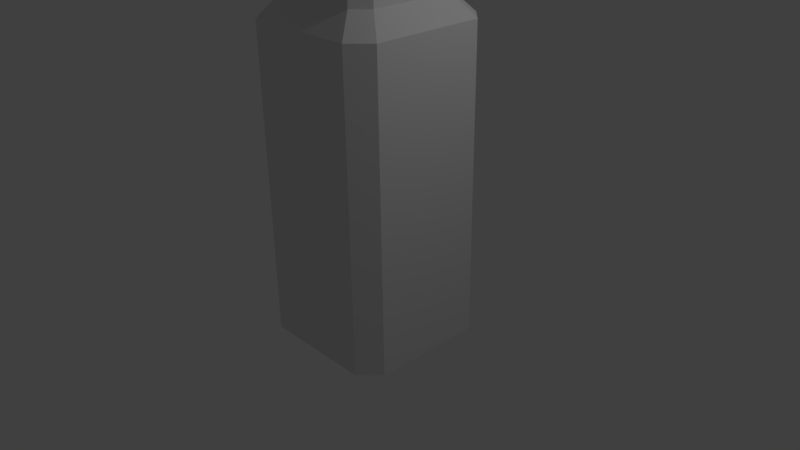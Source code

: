 # Source: torch.blend  (saved by Blender 2.77.0; exported with 4.5.12 LTS)
import bpy
from mathutils import Matrix  # noqa: F401  (used for matrix-valued properties, if any)

bpy.ops.wm.read_factory_settings(use_empty=True)
scene = bpy.context.scene
scene.name = 'Scene'

# ---- collections
col_collection_1 = bpy.data.collections.new('Collection 1'); scene.collection.children.link(col_collection_1)

# ---- materials (node trees are filled in below, after node groups)
mat_material = bpy.data.materials.new('Material')
mat_material.alpha_threshold = 0.0
mat_material.use_transparent_shadow = False
mat_material.roughness = 0.5
mat_material.line_color = (0.0, 0.0, 0.0, 1.0)

# ---- material node trees

# ---- world
world_world = bpy.data.worlds.new('World'); scene.world = world_world
world_world.color = (0.05088, 0.05088, 0.05088)
world_world.use_sun_shadow = False
world_world.sun_shadow_jitter_overblur = 0.0
world_world.cycles.sampling_method = 'MANUAL'

# ---- cameras
cam_camera = bpy.data.cameras.new('Camera')
cam_camera.clip_end = 100.0
cam_camera.lens = 35.0
cam_camera.sensor_width = 32.0
cam_camera.sensor_height = 18.0
cam_camera.ortho_scale = 7.314
cam_camera.dof.focus_distance = 0.0
cam_camera.dof.aperture_fstop = 128.0

# ---- lights
light_lamp = bpy.data.lights.new('Lamp', 'POINT')
light_lamp.transmission_factor = 0.0
light_lamp.cutoff_distance = 30.0
light_lamp.energy = 100.0
light_lamp.shadow_buffer_clip_start = 1.001
light_lamp.shadow_soft_size = 0.1
light_lamp.shadow_maximum_resolution = 0.006
light_lamp.use_absolute_resolution = True

# ---- meshes
me_cube = bpy.data.meshes.new('Cube')
me_cube.from_pydata([(0.5673, -0.7561, 3.341), (0.7561, -0.5673, 3.341), (1.0, -0.7504, -1.0), (0.7504, -1.0, -1.0), (0.7504, -1.0, 3.065), (1.0, -0.7504, 3.065), (0.7561, -0.5673, 10.52), (0.5673, -0.7561, 10.52), (0.8836, -0.663, 10.52), (0.663, -0.8836, 10.52), (0.7895, -0.4302, 11.48), (0.4302, -0.7895, 11.48), (1.016, -0.8885, 11.08), (0.8885, -1.016, 11.08), (1.016, -0.8885, 11.5), (0.8885, -1.016, 11.5), (0.9969, -0.8515, 12.77), (0.8515, -0.9969, 12.77), (1.132, -0.9526, 12.75), (0.9526, -1.132, 12.75), (0.6013, -0.4512, 8.793), (0.4512, -0.6013, 8.793), (0.4127, -0.55, 6.92), (0.55, -0.4127, 6.92), (0.0, -0.7561, 3.341), (0.0, -1.0, -1.0), (0.0, -1.0, 3.065), (5.96e-08, -0.7561, 10.52), (0.0, -0.8836, 10.52), (0.0, -0.8836, 11.4), (-2.98e-08, -0.6013, 8.793), (0.0, -0.55, 6.92), (0.7561, 0.0, 3.341), (1.0, 0.0, -1.0), (0.7561, 0.0, 10.52), (0.55, 0.0, 6.92), (0.8836, 0.0, 11.4), (0.6013, 0.0, 8.793), (1.0, 0.0, 3.065), (0.8836, 0.0, 10.52), (0.0, 0.0, 11.4), (0.0, 0.0, -1.0), (1.011, -0.9531, 13.1), (0.9531, -1.011, 13.1), (1.065, -0.9934, 13.09), (0.9934, -1.065, 13.09)], [], [(33, 38, 5, 2), (26, 4, 0, 24), (27, 7, 9, 28), (21, 20, 6, 7), (11, 15, 19, 17), (24, 0, 22, 31), (14, 10, 16, 18), (0, 1, 23, 22), (4, 5, 1, 0), (11, 9, 13, 15), (31, 22, 21, 30), (9, 8, 12, 13), (30, 21, 7, 27), (7, 6, 8, 9), (8, 10, 14, 12), (28, 9, 11, 29), (15, 14, 18, 19), (18, 16, 42, 44), (13, 12, 14, 15), (40, 29, 11, 10, 36), (5, 38, 32, 1), (1, 32, 35, 23), (10, 11, 17, 16), (26, 25, 3, 4), (20, 37, 34, 6), (25, 41, 33, 2, 3), (23, 35, 37, 20), (22, 23, 20, 21), (2, 5, 4, 3), (8, 39, 36, 10), (6, 34, 39, 8), (42, 43, 45, 44), (19, 18, 44, 45), (17, 19, 45, 43), (16, 17, 43, 42)])
_uv = me_cube.uv_layers.new(name='UVMap')
_uv.uv.foreach_set('vector', [0.224, 0.0007193, 0.2169, 0.3533, 0.04842, 0.3528, 0.05548, 0.0002029, 0.9473, 0.08938, 0.9061, 0.02625, 0.9689, 0.03631, 1.0, 0.08404, 0.9651, 0.238, 0.8742, 0.2728, 0.8384, 0.2709, 0.9447, 0.2302, 0.08874, 0.8495, 0.1178, 0.8496, 0.08403, 0.9996, 0.04742, 0.9995, 0.7861, 0.0867, 0.8993, 0.09136, 0.9061, 0.2002, 0.8692, 0.2008, 0.2522, 0.0, 0.3547, 0.001939, 0.2986, 0.3121, 0.224, 0.3106, 0.5561, 0.1391, 0.4467, 0.1432, 0.526, 0.02939, 0.553, 0.02997, 0.0599, 0.3766, 0.09651, 0.3767, 0.1313, 0.6872, 0.1047, 0.6871, 0.9061, 0.02625, 0.9473, 0.0, 1.0, 0.01647, 0.9689, 0.03631, 0.7861, 0.0867, 0.8567, 0.005591, 0.9061, 0.05562, 0.8993, 0.09136, 0.224, 0.3106, 0.2986, 0.3121, 0.3126, 0.474, 0.231, 0.4725, 0.5605, 0.2237, 0.5178, 0.2248, 0.563, 0.175, 0.5876, 0.1743, 0.231, 0.4725, 0.3126, 0.474, 0.3547, 0.6235, 0.2522, 0.6215, 0.8742, 0.2728, 0.8742, 0.296, 0.8384, 0.2979, 0.8384, 0.2709, 0.5178, 0.2248, 0.4467, 0.1432, 0.5561, 0.1391, 0.563, 0.175, 0.7376, 0.0, 0.8567, 0.005591, 0.7861, 0.0867, 0.7232, 0.07537, 0.5807, 0.1385, 0.5561, 0.1391, 0.553, 0.02997, 0.5876, 0.02904, 0.553, 0.02997, 0.526, 0.02939, 0.5436, 0.0001425, 0.5544, 0.0003734, 0.5876, 0.1743, 0.563, 0.175, 0.5561, 0.1391, 0.5807, 0.1385, 0.555, 0.3924, 0.3547, 0.3924, 0.3758, 0.355, 0.4572, 0.3238, 0.555, 0.3158, 0.04842, 0.3528, 0.2169, 0.3533, 0.2239, 0.3771, 0.09651, 0.3767, 0.09651, 0.3767, 0.2239, 0.3771, 0.224, 0.6875, 0.1313, 0.6872, 0.8384, 0.3774, 0.7232, 0.3774, 0.7575, 0.2597, 0.8041, 0.2597, 0.7232, 0.002565, 0.7232, 0.3544, 0.5876, 0.3518, 0.5876, 0.0, 0.1178, 0.8496, 0.2192, 0.8499, 0.2114, 1.0, 0.08403, 0.9996, 0.5814, 0.3158, 0.3547, 0.3158, 0.3547, 0.229, 0.5248, 0.229, 0.5814, 0.2507, 0.1313, 0.6872, 0.224, 0.6875, 0.2192, 0.8499, 0.1178, 0.8496, 0.1047, 0.6871, 0.1313, 0.6872, 0.1178, 0.8496, 0.08874, 0.8495, 0.05548, 0.0002029, 0.04842, 0.3528, 0.0, 0.3526, 0.007065, 0.0, 0.5178, 0.2248, 0.3693, 0.229, 0.3547, 0.1535, 0.4467, 0.1432, 0.8742, 0.296, 0.9651, 0.3308, 0.9447, 0.3386, 0.8384, 0.2979, 0.57, 0.3166, 0.57, 0.3237, 0.555, 0.3245, 0.555, 0.3158, 0.5876, 0.02904, 0.553, 0.02997, 0.5544, 0.0003734, 0.5682, 0.0, 0.8692, 0.2008, 0.9061, 0.2002, 0.8987, 0.23, 0.884, 0.2302, 0.8041, 0.2597, 0.7575, 0.2597, 0.7715, 0.2302, 0.7901, 0.2302])
me_cube.materials.append(mat_material)
me_cube.use_remesh_preserve_volume = False
me_cube.use_remesh_preserve_attributes = False
me_cube.use_mirror_vertex_groups = False
me_cube.update()

# ---- objects
ob_cube = bpy.data.objects.new('Cube', me_cube)
ob_lamp = bpy.data.objects.new('Lamp', light_lamp)
ob_camera = bpy.data.objects.new('Camera', cam_camera)

# ---- transforms, parenting, visibility, modifiers, constraints
ob_cube.location = (0.0, 0.0, 0.0)
ob_cube.lock_rotations_4d = False
ob_cube.empty_display_type = 'ARROWS'
ob_cube.lineart.crease_threshold = 0.0
_m = ob_cube.modifiers.new('Mirror', 'MIRROR')
_m.use_axis = (True, True, False)
ob_lamp.location = (4.076, 1.005, 5.904)
ob_lamp.rotation_euler = (0.6503, 0.05522, 1.866)
ob_lamp.lock_rotations_4d = False
ob_lamp.empty_display_type = 'ARROWS'
ob_lamp.color = (0.0, 0.0, 0.0, 0.0)
ob_lamp.lineart.crease_threshold = 0.0
ob_camera.location = (7.481, -6.508, 5.344)
ob_camera.rotation_euler = (1.109, 0.01082, 0.8149)
ob_camera.lock_rotations_4d = False
ob_camera.empty_display_type = 'ARROWS'
ob_camera.color = (0.0, 0.0, 0.0, 0.0)
ob_camera.display_type = 'WIRE'
ob_camera.lineart.crease_threshold = 0.0

# ---- collection membership
col_collection_1.objects.link(ob_cube)
col_collection_1.objects.link(ob_lamp)
col_collection_1.objects.link(ob_camera)

# ---- scene / render settings (as saved in the file)
scene.camera = ob_camera
scene.frame_start = 1; scene.frame_end = 250; scene.frame_set(1)
scene.render.engine = 'BLENDER_EEVEE_NEXT'
scene.render.resolution_percentage = 50
scene.render.dither_intensity = 0.0
scene.cycles.use_denoising = False
scene.cycles.samples = 128
scene.cycles.sampling_pattern = 'TABULATED_SOBOL'
scene.cycles.light_sampling_threshold = 0.0
scene.cycles.use_adaptive_sampling = False
scene.cycles.use_light_tree = False
scene.cycles.blur_glossy = 0.0
scene.cycles.sample_clamp_indirect = 0.0
scene.view_settings.view_transform = 'Standard'
bpy.context.view_layer.update()

